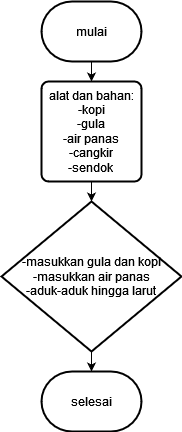

The diagram above was exported from draw.io. Its source (the exported page's mxGraphModel, read from the mxfile embedded in the PNG):
<mxGraphModel dx="794" dy="367" grid="1" gridSize="10" guides="1" tooltips="1" connect="1" arrows="1" fold="1" page="1" pageScale="1" pageWidth="850" pageHeight="1100" math="0" shadow="0">
  <root>
    <mxCell id="0" />
    <mxCell id="1" parent="0" />
    <mxCell id="UmP8WN-0mc5DYKAFS5Q2-39" style="edgeStyle=orthogonalEdgeStyle;rounded=0;orthogonalLoop=1;jettySize=auto;html=1;exitX=0.5;exitY=1;exitDx=0;exitDy=0;exitPerimeter=0;entryX=0.5;entryY=0;entryDx=0;entryDy=0;" edge="1" parent="1" source="UmP8WN-0mc5DYKAFS5Q2-34" target="UmP8WN-0mc5DYKAFS5Q2-36">
      <mxGeometry relative="1" as="geometry" />
    </mxCell>
    <mxCell id="UmP8WN-0mc5DYKAFS5Q2-34" value="mulai" style="strokeWidth=2;html=1;shape=mxgraph.flowchart.terminator;whiteSpace=wrap;" vertex="1" parent="1">
      <mxGeometry x="350" y="260" width="100" height="60" as="geometry" />
    </mxCell>
    <mxCell id="UmP8WN-0mc5DYKAFS5Q2-36" value="&lt;div&gt;alat dan bahan:&lt;/div&gt;&lt;div&gt;-kopi&lt;/div&gt;&lt;div&gt;-gula&lt;/div&gt;&lt;div&gt;-air panas&lt;/div&gt;&lt;div&gt;-cangkir&lt;/div&gt;&lt;div&gt;-sendok&lt;br&gt;&lt;/div&gt;" style="rounded=1;whiteSpace=wrap;html=1;absoluteArcSize=1;arcSize=14;strokeWidth=2;" vertex="1" parent="1">
      <mxGeometry x="350" y="340" width="100" height="100" as="geometry" />
    </mxCell>
    <mxCell id="UmP8WN-0mc5DYKAFS5Q2-41" style="edgeStyle=orthogonalEdgeStyle;rounded=0;orthogonalLoop=1;jettySize=auto;html=1;exitX=0.5;exitY=1;exitDx=0;exitDy=0;exitPerimeter=0;" edge="1" parent="1" source="UmP8WN-0mc5DYKAFS5Q2-37" target="UmP8WN-0mc5DYKAFS5Q2-38">
      <mxGeometry relative="1" as="geometry" />
    </mxCell>
    <mxCell id="UmP8WN-0mc5DYKAFS5Q2-37" value="&lt;div&gt;-masukkan gula dan kopi&lt;/div&gt;&lt;div&gt;-masukkan air panas&lt;/div&gt;&lt;div&gt;-aduk-aduk hingga larut&lt;br&gt;&lt;/div&gt;" style="strokeWidth=2;html=1;shape=mxgraph.flowchart.decision;whiteSpace=wrap;" vertex="1" parent="1">
      <mxGeometry x="310" y="460" width="180" height="150" as="geometry" />
    </mxCell>
    <mxCell id="UmP8WN-0mc5DYKAFS5Q2-38" value="selesai" style="strokeWidth=2;html=1;shape=mxgraph.flowchart.terminator;whiteSpace=wrap;" vertex="1" parent="1">
      <mxGeometry x="350" y="630" width="100" height="60" as="geometry" />
    </mxCell>
    <mxCell id="UmP8WN-0mc5DYKAFS5Q2-40" style="edgeStyle=orthogonalEdgeStyle;rounded=0;orthogonalLoop=1;jettySize=auto;html=1;exitX=0.5;exitY=1;exitDx=0;exitDy=0;entryX=0.5;entryY=0;entryDx=0;entryDy=0;entryPerimeter=0;" edge="1" parent="1" source="UmP8WN-0mc5DYKAFS5Q2-36" target="UmP8WN-0mc5DYKAFS5Q2-37">
      <mxGeometry relative="1" as="geometry" />
    </mxCell>
  </root>
</mxGraphModel>